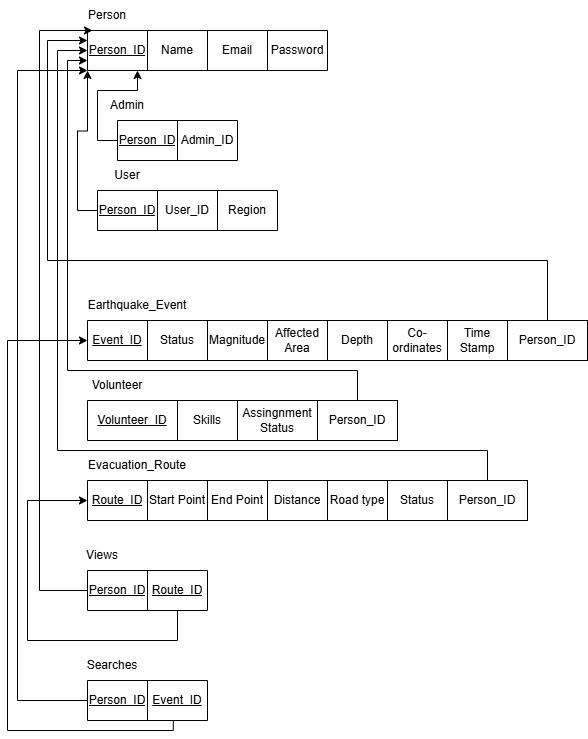

The diagram above was exported from draw.io. Its source (the exported page's mxGraphModel, read from the mxfile embedded in the PNG):
<mxGraphModel dx="1094" dy="605" grid="1" gridSize="10" guides="1" tooltips="1" connect="1" arrows="1" fold="1" page="1" pageScale="1" pageWidth="850" pageHeight="1100" math="0" shadow="0">
  <root>
    <mxCell id="0" />
    <mxCell id="1" parent="0" />
    <mxCell id="mcY2hvv9Aq-lLW4m_t2k-47" parent="1" style="shape=table;startSize=0;container=1;collapsible=0;childLayout=tableLayout;fixedHeader=1;" value="" vertex="1">
      <mxGeometry height="40" width="240" x="110" y="50" as="geometry" />
    </mxCell>
    <mxCell id="mcY2hvv9Aq-lLW4m_t2k-48" parent="mcY2hvv9Aq-lLW4m_t2k-47" style="shape=tableRow;horizontal=0;startSize=0;swimlaneHead=0;swimlaneBody=0;strokeColor=inherit;top=0;left=0;bottom=0;right=0;collapsible=0;dropTarget=0;fillColor=none;points=[[0,0.5],[1,0.5]];portConstraint=eastwest;fixedHeader=1;" value="" vertex="1">
      <mxGeometry height="40" width="240" as="geometry" />
    </mxCell>
    <mxCell id="mcY2hvv9Aq-lLW4m_t2k-49" parent="mcY2hvv9Aq-lLW4m_t2k-48" style="shape=partialRectangle;html=1;whiteSpace=wrap;connectable=0;strokeColor=inherit;overflow=hidden;fillColor=none;top=0;left=0;bottom=0;right=0;pointerEvents=1;" value="&lt;u&gt;Person_ID&lt;/u&gt;" vertex="1">
      <mxGeometry height="40" width="60" as="geometry">
        <mxRectangle height="40" width="60" as="alternateBounds" />
      </mxGeometry>
    </mxCell>
    <mxCell id="mcY2hvv9Aq-lLW4m_t2k-50" parent="mcY2hvv9Aq-lLW4m_t2k-48" style="shape=partialRectangle;html=1;whiteSpace=wrap;connectable=0;strokeColor=inherit;overflow=hidden;fillColor=none;top=0;left=0;bottom=0;right=0;pointerEvents=1;" value="Name" vertex="1">
      <mxGeometry height="40" width="60" x="60" as="geometry">
        <mxRectangle height="40" width="60" as="alternateBounds" />
      </mxGeometry>
    </mxCell>
    <mxCell id="mcY2hvv9Aq-lLW4m_t2k-51" parent="mcY2hvv9Aq-lLW4m_t2k-48" style="shape=partialRectangle;html=1;whiteSpace=wrap;connectable=0;strokeColor=inherit;overflow=hidden;fillColor=none;top=0;left=0;bottom=0;right=0;pointerEvents=1;" value="Email" vertex="1">
      <mxGeometry height="40" width="60" x="120" as="geometry">
        <mxRectangle height="40" width="60" as="alternateBounds" />
      </mxGeometry>
    </mxCell>
    <mxCell id="mcY2hvv9Aq-lLW4m_t2k-52" parent="mcY2hvv9Aq-lLW4m_t2k-48" style="shape=partialRectangle;html=1;whiteSpace=wrap;connectable=0;strokeColor=inherit;overflow=hidden;fillColor=none;top=0;left=0;bottom=0;right=0;pointerEvents=1;" value="Password" vertex="1">
      <mxGeometry height="40" width="60" x="180" as="geometry">
        <mxRectangle height="40" width="60" as="alternateBounds" />
      </mxGeometry>
    </mxCell>
    <mxCell id="mcY2hvv9Aq-lLW4m_t2k-56" parent="1" style="shape=table;startSize=0;container=1;collapsible=0;childLayout=tableLayout;fixedHeader=1;" value="" vertex="1">
      <mxGeometry height="40" width="420" x="110" y="340" as="geometry" />
    </mxCell>
    <mxCell id="mcY2hvv9Aq-lLW4m_t2k-57" parent="mcY2hvv9Aq-lLW4m_t2k-56" style="shape=tableRow;horizontal=0;startSize=0;swimlaneHead=0;swimlaneBody=0;strokeColor=inherit;top=0;left=0;bottom=0;right=0;collapsible=0;dropTarget=0;fillColor=none;points=[[0,0.5],[1,0.5]];portConstraint=eastwest;fixedHeader=1;" value="" vertex="1">
      <mxGeometry height="40" width="420" as="geometry" />
    </mxCell>
    <mxCell id="mcY2hvv9Aq-lLW4m_t2k-58" parent="mcY2hvv9Aq-lLW4m_t2k-57" style="shape=partialRectangle;html=1;whiteSpace=wrap;connectable=0;strokeColor=inherit;overflow=hidden;fillColor=none;top=0;left=0;bottom=0;right=0;pointerEvents=1;" value="&lt;u&gt;Event_ID&lt;/u&gt;" vertex="1">
      <mxGeometry height="40" width="60" as="geometry">
        <mxRectangle height="40" width="60" as="alternateBounds" />
      </mxGeometry>
    </mxCell>
    <mxCell id="mcY2hvv9Aq-lLW4m_t2k-59" parent="mcY2hvv9Aq-lLW4m_t2k-57" style="shape=partialRectangle;html=1;whiteSpace=wrap;connectable=0;strokeColor=inherit;overflow=hidden;fillColor=none;top=0;left=0;bottom=0;right=0;pointerEvents=1;" value="Status" vertex="1">
      <mxGeometry height="40" width="60" x="60" as="geometry">
        <mxRectangle height="40" width="60" as="alternateBounds" />
      </mxGeometry>
    </mxCell>
    <mxCell id="mcY2hvv9Aq-lLW4m_t2k-60" parent="mcY2hvv9Aq-lLW4m_t2k-57" style="shape=partialRectangle;html=1;whiteSpace=wrap;connectable=0;strokeColor=inherit;overflow=hidden;fillColor=none;top=0;left=0;bottom=0;right=0;pointerEvents=1;" value="Magnitude" vertex="1">
      <mxGeometry height="40" width="60" x="120" as="geometry">
        <mxRectangle height="40" width="60" as="alternateBounds" />
      </mxGeometry>
    </mxCell>
    <mxCell id="mcY2hvv9Aq-lLW4m_t2k-61" parent="mcY2hvv9Aq-lLW4m_t2k-57" style="shape=partialRectangle;html=1;whiteSpace=wrap;connectable=0;strokeColor=inherit;overflow=hidden;fillColor=none;top=0;left=0;bottom=0;right=0;pointerEvents=1;" value="Affected Area" vertex="1">
      <mxGeometry height="40" width="60" x="180" as="geometry">
        <mxRectangle height="40" width="60" as="alternateBounds" />
      </mxGeometry>
    </mxCell>
    <mxCell id="mcY2hvv9Aq-lLW4m_t2k-62" parent="mcY2hvv9Aq-lLW4m_t2k-57" style="shape=partialRectangle;html=1;whiteSpace=wrap;connectable=0;strokeColor=inherit;overflow=hidden;fillColor=none;top=0;left=0;bottom=0;right=0;pointerEvents=1;" value="Depth" vertex="1">
      <mxGeometry height="40" width="60" x="240" as="geometry">
        <mxRectangle height="40" width="60" as="alternateBounds" />
      </mxGeometry>
    </mxCell>
    <mxCell id="mcY2hvv9Aq-lLW4m_t2k-63" parent="mcY2hvv9Aq-lLW4m_t2k-57" style="shape=partialRectangle;html=1;whiteSpace=wrap;connectable=0;strokeColor=inherit;overflow=hidden;fillColor=none;top=0;left=0;bottom=0;right=0;pointerEvents=1;" value="Co-ordinates" vertex="1">
      <mxGeometry height="40" width="60" x="300" as="geometry">
        <mxRectangle height="40" width="60" as="alternateBounds" />
      </mxGeometry>
    </mxCell>
    <mxCell id="mcY2hvv9Aq-lLW4m_t2k-64" parent="mcY2hvv9Aq-lLW4m_t2k-57" style="shape=partialRectangle;html=1;whiteSpace=wrap;connectable=0;strokeColor=inherit;overflow=hidden;fillColor=none;top=0;left=0;bottom=0;right=0;pointerEvents=1;" value="Time&lt;div&gt;Stamp&lt;/div&gt;" vertex="1">
      <mxGeometry height="40" width="60" x="360" as="geometry">
        <mxRectangle height="40" width="60" as="alternateBounds" />
      </mxGeometry>
    </mxCell>
    <mxCell id="mcY2hvv9Aq-lLW4m_t2k-67" parent="1" style="shape=partialRectangle;html=1;whiteSpace=wrap;connectable=0;strokeColor=inherit;overflow=hidden;fillColor=none;top=0;left=0;bottom=0;right=0;pointerEvents=1;" value="" vertex="1">
      <mxGeometry height="40" width="60" x="530" y="50" as="geometry">
        <mxRectangle height="40" width="60" as="alternateBounds" />
      </mxGeometry>
    </mxCell>
    <mxCell id="mcY2hvv9Aq-lLW4m_t2k-69" parent="1" style="shape=table;startSize=0;container=1;collapsible=0;childLayout=tableLayout;fixedHeader=1;" value="" vertex="1">
      <mxGeometry height="40" width="230" x="110" y="420" as="geometry" />
    </mxCell>
    <mxCell id="mcY2hvv9Aq-lLW4m_t2k-70" parent="mcY2hvv9Aq-lLW4m_t2k-69" style="shape=tableRow;horizontal=0;startSize=0;swimlaneHead=0;swimlaneBody=0;strokeColor=inherit;top=0;left=0;bottom=0;right=0;collapsible=0;dropTarget=0;fillColor=none;points=[[0,0.5],[1,0.5]];portConstraint=eastwest;fixedHeader=1;" value="" vertex="1">
      <mxGeometry height="40" width="230" as="geometry" />
    </mxCell>
    <mxCell id="mcY2hvv9Aq-lLW4m_t2k-71" parent="mcY2hvv9Aq-lLW4m_t2k-70" style="shape=partialRectangle;html=1;whiteSpace=wrap;connectable=0;strokeColor=inherit;overflow=hidden;fillColor=none;top=0;left=0;bottom=0;right=0;pointerEvents=1;" value="&lt;u&gt;Volunteer_ID&lt;/u&gt;" vertex="1">
      <mxGeometry height="40" width="90" as="geometry">
        <mxRectangle height="40" width="90" as="alternateBounds" />
      </mxGeometry>
    </mxCell>
    <mxCell id="mcY2hvv9Aq-lLW4m_t2k-72" parent="mcY2hvv9Aq-lLW4m_t2k-70" style="shape=partialRectangle;html=1;whiteSpace=wrap;connectable=0;strokeColor=inherit;overflow=hidden;fillColor=none;top=0;left=0;bottom=0;right=0;pointerEvents=1;" value="Skills" vertex="1">
      <mxGeometry height="40" width="60" x="90" as="geometry">
        <mxRectangle height="40" width="60" as="alternateBounds" />
      </mxGeometry>
    </mxCell>
    <mxCell id="mcY2hvv9Aq-lLW4m_t2k-73" parent="mcY2hvv9Aq-lLW4m_t2k-70" style="shape=partialRectangle;html=1;whiteSpace=wrap;connectable=0;strokeColor=inherit;overflow=hidden;fillColor=none;top=0;left=0;bottom=0;right=0;pointerEvents=1;" value="Assingnment&lt;div&gt;Status&lt;/div&gt;" vertex="1">
      <mxGeometry height="40" width="80" x="150" as="geometry">
        <mxRectangle height="40" width="80" as="alternateBounds" />
      </mxGeometry>
    </mxCell>
    <mxCell id="mcY2hvv9Aq-lLW4m_t2k-75" parent="1" style="shape=table;startSize=0;container=1;collapsible=0;childLayout=tableLayout;fixedHeader=1;" value="" vertex="1">
      <mxGeometry height="40" width="360" x="110" y="500" as="geometry" />
    </mxCell>
    <mxCell id="mcY2hvv9Aq-lLW4m_t2k-76" parent="mcY2hvv9Aq-lLW4m_t2k-75" style="shape=tableRow;horizontal=0;startSize=0;swimlaneHead=0;swimlaneBody=0;strokeColor=inherit;top=0;left=0;bottom=0;right=0;collapsible=0;dropTarget=0;fillColor=none;points=[[0,0.5],[1,0.5]];portConstraint=eastwest;fixedHeader=1;" value="" vertex="1">
      <mxGeometry height="40" width="360" as="geometry" />
    </mxCell>
    <mxCell id="mcY2hvv9Aq-lLW4m_t2k-77" parent="mcY2hvv9Aq-lLW4m_t2k-76" style="shape=partialRectangle;html=1;whiteSpace=wrap;connectable=0;strokeColor=inherit;overflow=hidden;fillColor=none;top=0;left=0;bottom=0;right=0;pointerEvents=1;" value="&lt;u&gt;Route_ID&lt;/u&gt;" vertex="1">
      <mxGeometry height="40" width="60" as="geometry">
        <mxRectangle height="40" width="60" as="alternateBounds" />
      </mxGeometry>
    </mxCell>
    <mxCell id="mcY2hvv9Aq-lLW4m_t2k-78" parent="mcY2hvv9Aq-lLW4m_t2k-76" style="shape=partialRectangle;html=1;whiteSpace=wrap;connectable=0;strokeColor=inherit;overflow=hidden;fillColor=none;top=0;left=0;bottom=0;right=0;pointerEvents=1;" value="Start Point" vertex="1">
      <mxGeometry height="40" width="60" x="60" as="geometry">
        <mxRectangle height="40" width="60" as="alternateBounds" />
      </mxGeometry>
    </mxCell>
    <mxCell id="mcY2hvv9Aq-lLW4m_t2k-79" parent="mcY2hvv9Aq-lLW4m_t2k-76" style="shape=partialRectangle;html=1;whiteSpace=wrap;connectable=0;strokeColor=inherit;overflow=hidden;fillColor=none;top=0;left=0;bottom=0;right=0;pointerEvents=1;" value="End Point" vertex="1">
      <mxGeometry height="40" width="60" x="120" as="geometry">
        <mxRectangle height="40" width="60" as="alternateBounds" />
      </mxGeometry>
    </mxCell>
    <mxCell id="mcY2hvv9Aq-lLW4m_t2k-80" parent="mcY2hvv9Aq-lLW4m_t2k-76" style="shape=partialRectangle;html=1;whiteSpace=wrap;connectable=0;strokeColor=inherit;overflow=hidden;fillColor=none;top=0;left=0;bottom=0;right=0;pointerEvents=1;" value="Distance" vertex="1">
      <mxGeometry height="40" width="60" x="180" as="geometry">
        <mxRectangle height="40" width="60" as="alternateBounds" />
      </mxGeometry>
    </mxCell>
    <mxCell id="mcY2hvv9Aq-lLW4m_t2k-81" parent="mcY2hvv9Aq-lLW4m_t2k-76" style="shape=partialRectangle;html=1;whiteSpace=wrap;connectable=0;strokeColor=inherit;overflow=hidden;fillColor=none;top=0;left=0;bottom=0;right=0;pointerEvents=1;" value="Road type" vertex="1">
      <mxGeometry height="40" width="60" x="240" as="geometry">
        <mxRectangle height="40" width="60" as="alternateBounds" />
      </mxGeometry>
    </mxCell>
    <mxCell id="mcY2hvv9Aq-lLW4m_t2k-82" parent="mcY2hvv9Aq-lLW4m_t2k-76" style="shape=partialRectangle;html=1;whiteSpace=wrap;connectable=0;strokeColor=inherit;overflow=hidden;fillColor=none;top=0;left=0;bottom=0;right=0;pointerEvents=1;" value="Status" vertex="1">
      <mxGeometry height="40" width="60" x="300" as="geometry">
        <mxRectangle height="40" width="60" as="alternateBounds" />
      </mxGeometry>
    </mxCell>
    <mxCell id="mcY2hvv9Aq-lLW4m_t2k-83" parent="1" style="text;html=1;whiteSpace=wrap;strokeColor=none;fillColor=none;align=center;verticalAlign=middle;rounded=0;" value="Person" vertex="1">
      <mxGeometry height="30" width="60" x="100" y="20" as="geometry" />
    </mxCell>
    <mxCell id="mcY2hvv9Aq-lLW4m_t2k-84" parent="1" style="text;html=1;whiteSpace=wrap;strokeColor=none;fillColor=none;align=center;verticalAlign=middle;rounded=0;" value="Earthquake_Event" vertex="1">
      <mxGeometry height="30" width="60" x="130" y="310" as="geometry" />
    </mxCell>
    <mxCell id="mcY2hvv9Aq-lLW4m_t2k-85" parent="1" style="text;html=1;whiteSpace=wrap;strokeColor=none;fillColor=none;align=center;verticalAlign=middle;rounded=0;" value="Volunteer" vertex="1">
      <mxGeometry height="30" width="60" x="110" y="390" as="geometry" />
    </mxCell>
    <mxCell id="mcY2hvv9Aq-lLW4m_t2k-86" parent="1" style="text;html=1;whiteSpace=wrap;strokeColor=none;fillColor=none;align=center;verticalAlign=middle;rounded=0;" value="Evacuation_Route" vertex="1">
      <mxGeometry height="30" width="60" x="130" y="470" as="geometry" />
    </mxCell>
    <mxCell id="mcY2hvv9Aq-lLW4m_t2k-93" edge="1" parent="1" source="mcY2hvv9Aq-lLW4m_t2k-92" style="edgeStyle=orthogonalEdgeStyle;rounded=0;orthogonalLoop=1;jettySize=auto;html=1;entryX=0;entryY=0.5;entryDx=0;entryDy=0;exitX=0.5;exitY=1;exitDx=0;exitDy=0;">
      <mxGeometry relative="1" as="geometry">
        <Array as="points">
          <mxPoint x="380" y="390" />
          <mxPoint x="90" y="390" />
          <mxPoint x="90" y="80" />
        </Array>
        <mxPoint x="380" y="270" as="sourcePoint" />
        <mxPoint x="110" y="80" as="targetPoint" />
      </mxGeometry>
    </mxCell>
    <mxCell id="mcY2hvv9Aq-lLW4m_t2k-92" parent="1" style="rounded=0;whiteSpace=wrap;html=1;" value="Person_ID" vertex="1">
      <mxGeometry height="40" width="80" x="340" y="420" as="geometry" />
    </mxCell>
    <mxCell id="mcY2hvv9Aq-lLW4m_t2k-98" edge="1" parent="1" source="mcY2hvv9Aq-lLW4m_t2k-97" style="edgeStyle=orthogonalEdgeStyle;rounded=0;orthogonalLoop=1;jettySize=auto;html=1;entryX=0;entryY=0.5;entryDx=0;entryDy=0;" target="mcY2hvv9Aq-lLW4m_t2k-48">
      <mxGeometry relative="1" as="geometry">
        <Array as="points">
          <mxPoint x="510" y="470" />
          <mxPoint x="80" y="470" />
          <mxPoint x="80" y="70" />
        </Array>
      </mxGeometry>
    </mxCell>
    <mxCell id="mcY2hvv9Aq-lLW4m_t2k-97" parent="1" style="rounded=0;whiteSpace=wrap;html=1;" value="Person_ID" vertex="1">
      <mxGeometry height="40" width="80" x="470" y="500" as="geometry" />
    </mxCell>
    <mxCell id="mcY2hvv9Aq-lLW4m_t2k-99" parent="1" style="rounded=0;whiteSpace=wrap;html=1;" value="Person_ID" vertex="1">
      <mxGeometry height="40" width="80" x="530" y="340" as="geometry" />
    </mxCell>
    <mxCell id="mcY2hvv9Aq-lLW4m_t2k-100" edge="1" parent="1" source="mcY2hvv9Aq-lLW4m_t2k-99" style="edgeStyle=orthogonalEdgeStyle;rounded=0;orthogonalLoop=1;jettySize=auto;html=1;entryX=0;entryY=0.25;entryDx=0;entryDy=0;entryPerimeter=0;" target="mcY2hvv9Aq-lLW4m_t2k-48">
      <mxGeometry relative="1" as="geometry">
        <Array as="points">
          <mxPoint x="570" y="280" />
          <mxPoint x="70" y="280" />
          <mxPoint x="70" y="60" />
        </Array>
      </mxGeometry>
    </mxCell>
    <mxCell id="mcY2hvv9Aq-lLW4m_t2k-101" parent="1" style="shape=table;startSize=0;container=1;collapsible=0;childLayout=tableLayout;fixedHeader=1;" value="" vertex="1">
      <mxGeometry height="40" width="120" x="110" y="590" as="geometry" />
    </mxCell>
    <mxCell id="mcY2hvv9Aq-lLW4m_t2k-102" parent="mcY2hvv9Aq-lLW4m_t2k-101" style="shape=tableRow;horizontal=0;startSize=0;swimlaneHead=0;swimlaneBody=0;strokeColor=inherit;top=0;left=0;bottom=0;right=0;collapsible=0;dropTarget=0;fillColor=none;points=[[0,0.5],[1,0.5]];portConstraint=eastwest;fixedHeader=1;" value="" vertex="1">
      <mxGeometry height="40" width="120" as="geometry" />
    </mxCell>
    <mxCell id="mcY2hvv9Aq-lLW4m_t2k-103" parent="mcY2hvv9Aq-lLW4m_t2k-102" style="shape=partialRectangle;html=1;whiteSpace=wrap;connectable=0;strokeColor=inherit;overflow=hidden;fillColor=none;top=0;left=0;bottom=0;right=0;pointerEvents=1;" value="&lt;u&gt;Person_ID&lt;/u&gt;" vertex="1">
      <mxGeometry height="40" width="60" as="geometry">
        <mxRectangle height="40" width="60" as="alternateBounds" />
      </mxGeometry>
    </mxCell>
    <mxCell id="mcY2hvv9Aq-lLW4m_t2k-104" parent="mcY2hvv9Aq-lLW4m_t2k-102" style="shape=partialRectangle;html=1;whiteSpace=wrap;connectable=0;strokeColor=inherit;overflow=hidden;fillColor=none;top=0;left=0;bottom=0;right=0;pointerEvents=1;" value="&lt;u&gt;Route_ID&lt;/u&gt;" vertex="1">
      <mxGeometry height="40" width="60" x="60" as="geometry">
        <mxRectangle height="40" width="60" as="alternateBounds" />
      </mxGeometry>
    </mxCell>
    <mxCell id="mcY2hvv9Aq-lLW4m_t2k-105" parent="1" style="text;html=1;whiteSpace=wrap;strokeColor=none;fillColor=none;align=center;verticalAlign=middle;rounded=0;" value="Views" vertex="1">
      <mxGeometry height="30" width="50" x="100" y="560" as="geometry" />
    </mxCell>
    <mxCell id="mcY2hvv9Aq-lLW4m_t2k-107" edge="1" parent="1" source="mcY2hvv9Aq-lLW4m_t2k-102" style="edgeStyle=orthogonalEdgeStyle;rounded=0;orthogonalLoop=1;jettySize=auto;html=1;entryX=0.25;entryY=1;entryDx=0;entryDy=0;exitX=0;exitY=0.5;exitDx=0;exitDy=0;" target="mcY2hvv9Aq-lLW4m_t2k-83">
      <mxGeometry relative="1" as="geometry">
        <Array as="points">
          <mxPoint x="62" y="610" />
          <mxPoint x="62" y="50" />
        </Array>
        <mxPoint x="100" y="610" as="sourcePoint" />
        <mxPoint x="121.79999999999998" y="-349.97999999999996" as="targetPoint" />
      </mxGeometry>
    </mxCell>
    <mxCell id="mcY2hvv9Aq-lLW4m_t2k-108" edge="1" parent="1" source="mcY2hvv9Aq-lLW4m_t2k-102" style="edgeStyle=orthogonalEdgeStyle;rounded=0;orthogonalLoop=1;jettySize=auto;html=1;entryX=0;entryY=0.5;entryDx=0;entryDy=0;exitX=0.75;exitY=1;exitDx=0;exitDy=0;exitPerimeter=0;" target="mcY2hvv9Aq-lLW4m_t2k-76">
      <mxGeometry relative="1" as="geometry">
        <Array as="points">
          <mxPoint x="200" y="660" />
          <mxPoint x="50" y="660" />
          <mxPoint x="50" y="520" />
        </Array>
        <mxPoint x="250" y="390" as="sourcePoint" />
      </mxGeometry>
    </mxCell>
    <mxCell id="mcY2hvv9Aq-lLW4m_t2k-109" parent="1" style="shape=table;startSize=0;container=1;collapsible=0;childLayout=tableLayout;fixedHeader=1;" value="" vertex="1">
      <mxGeometry height="40" width="120" x="110" y="700" as="geometry" />
    </mxCell>
    <mxCell id="mcY2hvv9Aq-lLW4m_t2k-110" parent="mcY2hvv9Aq-lLW4m_t2k-109" style="shape=tableRow;horizontal=0;startSize=0;swimlaneHead=0;swimlaneBody=0;strokeColor=inherit;top=0;left=0;bottom=0;right=0;collapsible=0;dropTarget=0;fillColor=none;points=[[0,0.5],[1,0.5]];portConstraint=eastwest;fixedHeader=1;" value="" vertex="1">
      <mxGeometry height="40" width="120" as="geometry" />
    </mxCell>
    <mxCell id="mcY2hvv9Aq-lLW4m_t2k-111" parent="mcY2hvv9Aq-lLW4m_t2k-110" style="shape=partialRectangle;html=1;whiteSpace=wrap;connectable=0;strokeColor=inherit;overflow=hidden;fillColor=none;top=0;left=0;bottom=0;right=0;pointerEvents=1;" value="&lt;u&gt;Person_ID&lt;/u&gt;" vertex="1">
      <mxGeometry height="40" width="60" as="geometry">
        <mxRectangle height="40" width="60" as="alternateBounds" />
      </mxGeometry>
    </mxCell>
    <mxCell id="mcY2hvv9Aq-lLW4m_t2k-112" parent="mcY2hvv9Aq-lLW4m_t2k-110" style="shape=partialRectangle;html=1;whiteSpace=wrap;connectable=0;strokeColor=inherit;overflow=hidden;fillColor=none;top=0;left=0;bottom=0;right=0;pointerEvents=1;" value="&lt;u&gt;Event_ID&lt;/u&gt;" vertex="1">
      <mxGeometry height="40" width="60" x="60" as="geometry">
        <mxRectangle height="40" width="60" as="alternateBounds" />
      </mxGeometry>
    </mxCell>
    <mxCell id="mcY2hvv9Aq-lLW4m_t2k-113" parent="1" style="text;html=1;whiteSpace=wrap;strokeColor=none;fillColor=none;align=center;verticalAlign=middle;rounded=0;" value="Searches" vertex="1">
      <mxGeometry height="30" width="70" x="100" y="670" as="geometry" />
    </mxCell>
    <mxCell id="mcY2hvv9Aq-lLW4m_t2k-114" edge="1" parent="1" source="mcY2hvv9Aq-lLW4m_t2k-109" style="edgeStyle=orthogonalEdgeStyle;rounded=0;orthogonalLoop=1;jettySize=auto;html=1;">
      <mxGeometry relative="1" as="geometry">
        <Array as="points">
          <mxPoint x="40" y="720" />
          <mxPoint x="40" y="90" />
        </Array>
        <mxPoint x="110" y="90" as="targetPoint" />
      </mxGeometry>
    </mxCell>
    <mxCell id="mcY2hvv9Aq-lLW4m_t2k-115" edge="1" parent="1" source="mcY2hvv9Aq-lLW4m_t2k-110" style="edgeStyle=orthogonalEdgeStyle;rounded=0;orthogonalLoop=1;jettySize=auto;html=1;entryX=0;entryY=0.5;entryDx=0;entryDy=0;exitX=0.715;exitY=0.997;exitDx=0;exitDy=0;exitPerimeter=0;" target="mcY2hvv9Aq-lLW4m_t2k-57">
      <mxGeometry relative="1" as="geometry">
        <Array as="points">
          <mxPoint x="196" y="750" />
          <mxPoint x="30" y="750" />
          <mxPoint x="30" y="360" />
        </Array>
        <mxPoint x="250" y="510" as="sourcePoint" />
      </mxGeometry>
    </mxCell>
    <mxCell id="9vZtMXbabWLjAS3t_V2Y-1" parent="1" style="shape=table;startSize=0;container=1;collapsible=0;childLayout=tableLayout;fixedHeader=1;" value="" vertex="1">
      <mxGeometry height="40" width="120" x="140" y="140" as="geometry" />
    </mxCell>
    <mxCell id="9vZtMXbabWLjAS3t_V2Y-2" parent="9vZtMXbabWLjAS3t_V2Y-1" style="shape=tableRow;horizontal=0;startSize=0;swimlaneHead=0;swimlaneBody=0;strokeColor=inherit;top=0;left=0;bottom=0;right=0;collapsible=0;dropTarget=0;fillColor=none;points=[[0,0.5],[1,0.5]];portConstraint=eastwest;fixedHeader=1;" value="" vertex="1">
      <mxGeometry height="40" width="120" as="geometry" />
    </mxCell>
    <mxCell id="9vZtMXbabWLjAS3t_V2Y-3" parent="9vZtMXbabWLjAS3t_V2Y-2" style="shape=partialRectangle;html=1;whiteSpace=wrap;connectable=0;strokeColor=inherit;overflow=hidden;fillColor=none;top=0;left=0;bottom=0;right=0;pointerEvents=1;" value="&lt;u&gt;Person_ID&lt;/u&gt;" vertex="1">
      <mxGeometry height="40" width="60" as="geometry">
        <mxRectangle height="40" width="60" as="alternateBounds" />
      </mxGeometry>
    </mxCell>
    <mxCell id="9vZtMXbabWLjAS3t_V2Y-4" parent="9vZtMXbabWLjAS3t_V2Y-2" style="shape=partialRectangle;html=1;whiteSpace=wrap;connectable=0;strokeColor=inherit;overflow=hidden;fillColor=none;top=0;left=0;bottom=0;right=0;pointerEvents=1;" value="Admin_ID" vertex="1">
      <mxGeometry height="40" width="60" x="60" as="geometry">
        <mxRectangle height="40" width="60" as="alternateBounds" />
      </mxGeometry>
    </mxCell>
    <mxCell id="9vZtMXbabWLjAS3t_V2Y-10" parent="1" style="shape=table;startSize=0;container=1;collapsible=0;childLayout=tableLayout;fixedHeader=1;" value="" vertex="1">
      <mxGeometry height="40" width="180" x="120" y="210" as="geometry" />
    </mxCell>
    <mxCell id="9vZtMXbabWLjAS3t_V2Y-11" parent="9vZtMXbabWLjAS3t_V2Y-10" style="shape=tableRow;horizontal=0;startSize=0;swimlaneHead=0;swimlaneBody=0;strokeColor=inherit;top=0;left=0;bottom=0;right=0;collapsible=0;dropTarget=0;fillColor=none;points=[[0,0.5],[1,0.5]];portConstraint=eastwest;fixedHeader=1;" value="" vertex="1">
      <mxGeometry height="40" width="180" as="geometry" />
    </mxCell>
    <mxCell id="9vZtMXbabWLjAS3t_V2Y-12" parent="9vZtMXbabWLjAS3t_V2Y-11" style="shape=partialRectangle;html=1;whiteSpace=wrap;connectable=0;strokeColor=inherit;overflow=hidden;fillColor=none;top=0;left=0;bottom=0;right=0;pointerEvents=1;" value="&lt;u&gt;Person_ID&lt;/u&gt;" vertex="1">
      <mxGeometry height="40" width="60" as="geometry">
        <mxRectangle height="40" width="60" as="alternateBounds" />
      </mxGeometry>
    </mxCell>
    <mxCell id="9vZtMXbabWLjAS3t_V2Y-13" parent="9vZtMXbabWLjAS3t_V2Y-11" style="shape=partialRectangle;html=1;whiteSpace=wrap;connectable=0;strokeColor=inherit;overflow=hidden;fillColor=none;top=0;left=0;bottom=0;right=0;pointerEvents=1;" value="User_ID" vertex="1">
      <mxGeometry height="40" width="60" x="60" as="geometry">
        <mxRectangle height="40" width="60" as="alternateBounds" />
      </mxGeometry>
    </mxCell>
    <mxCell id="9vZtMXbabWLjAS3t_V2Y-14" parent="9vZtMXbabWLjAS3t_V2Y-11" style="shape=partialRectangle;html=1;whiteSpace=wrap;connectable=0;strokeColor=inherit;overflow=hidden;fillColor=none;top=0;left=0;bottom=0;right=0;pointerEvents=1;" value="Region" vertex="1">
      <mxGeometry height="40" width="60" x="120" as="geometry">
        <mxRectangle height="40" width="60" as="alternateBounds" />
      </mxGeometry>
    </mxCell>
    <mxCell id="9vZtMXbabWLjAS3t_V2Y-18" parent="1" style="text;html=1;whiteSpace=wrap;strokeColor=none;fillColor=none;align=center;verticalAlign=middle;rounded=0;" value="Admin" vertex="1">
      <mxGeometry height="30" width="60" x="120" y="110" as="geometry" />
    </mxCell>
    <mxCell id="9vZtMXbabWLjAS3t_V2Y-20" parent="1" style="text;html=1;whiteSpace=wrap;strokeColor=none;fillColor=none;align=center;verticalAlign=middle;rounded=0;" value="User" vertex="1">
      <mxGeometry height="30" width="60" x="120" y="180" as="geometry" />
    </mxCell>
    <mxCell id="9vZtMXbabWLjAS3t_V2Y-21" edge="1" parent="1" source="9vZtMXbabWLjAS3t_V2Y-11" style="edgeStyle=orthogonalEdgeStyle;rounded=0;orthogonalLoop=1;jettySize=auto;html=1;">
      <mxGeometry relative="1" as="geometry">
        <mxPoint x="110" y="90" as="targetPoint" />
      </mxGeometry>
    </mxCell>
    <mxCell id="9vZtMXbabWLjAS3t_V2Y-22" edge="1" parent="1" source="9vZtMXbabWLjAS3t_V2Y-2" style="edgeStyle=orthogonalEdgeStyle;rounded=0;orthogonalLoop=1;jettySize=auto;html=1;">
      <mxGeometry relative="1" as="geometry">
        <Array as="points">
          <mxPoint x="120" y="160" />
          <mxPoint x="120" y="110" />
          <mxPoint x="160" y="110" />
        </Array>
        <mxPoint x="160" y="90" as="targetPoint" />
      </mxGeometry>
    </mxCell>
  </root>
</mxGraphModel>